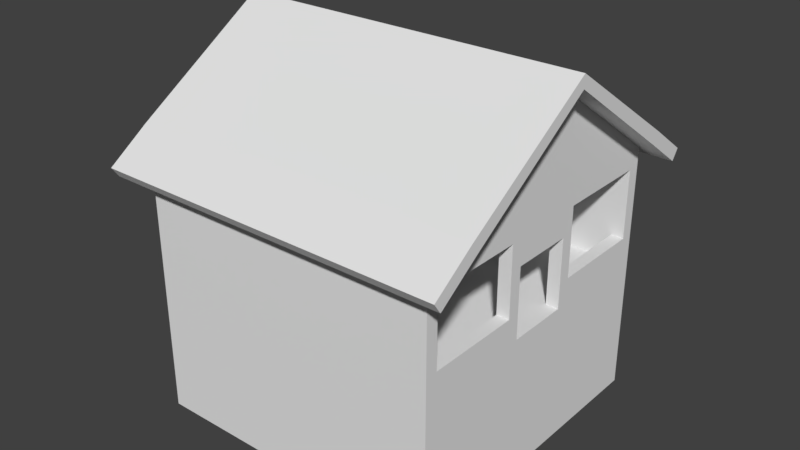 # Source: Candy_Store_Ireland_0.blend  (saved by Blender 2.78.0; exported with 4.5.12 LTS)
import bpy
from mathutils import Matrix  # noqa: F401  (used for matrix-valued properties, if any)

bpy.ops.wm.read_factory_settings(use_empty=True)
scene = bpy.context.scene
scene.name = 'Scene'

# ---- collections
col_collection_1 = bpy.data.collections.new('Collection 1'); scene.collection.children.link(col_collection_1)

# ---- materials (node trees are filled in below, after node groups)
mat_material = bpy.data.materials.new('Material')
mat_material.alpha_threshold = 0.0
mat_material.use_transparent_shadow = False
mat_material.roughness = 0.5
mat_material.line_color = (0.0, 0.0, 0.0, 1.0)

# ---- material node trees

# ---- world
world_world = bpy.data.worlds.new('World'); scene.world = world_world
world_world.color = (0.05088, 0.05088, 0.05088)
world_world.use_sun_shadow = False
world_world.sun_shadow_jitter_overblur = 0.0
world_world.cycles.sampling_method = 'MANUAL'

# ---- meshes
me_cube = bpy.data.meshes.new('Cube')
me_cube.from_pydata([(6.0, 6.0, -0.25), (6.0, -6.0, -0.25), (-6.0, -6.0, -0.25), (-6.0, 6.0, -0.25), (6.0, 6.0, 0.25), (6.0, -6.0, 0.25), (-6.0, -6.0, 0.25), (-6.0, 6.0, 0.25), (6.0, 0.0, -0.25), (-6.0, 1.431e-06, -0.25), (6.0, -3.338e-06, 0.25), (-6.0, 9.537e-07, 0.25), (6.0, -1.25, -0.25), (6.0, -1.25, 0.25), (-6.0, -1.25, -0.25), (-6.0, -1.25, 0.25), (-6.0, 1.25, -0.25), (-6.0, 1.25, 0.25), (6.0, 1.25, -0.25), (6.0, 1.25, 0.25), (6.0, -1.75, -0.25), (6.0, -1.75, 0.25), (-6.0, -1.75, -0.25), (-6.0, -1.75, 0.25), (-6.0, 1.75, -0.25), (-6.0, 1.75, 0.25), (6.0, 1.75, -0.25), (6.0, 1.75, 0.25), (-6.0, 5.5, -0.25), (-6.0, 5.5, 0.25), (6.0, 5.5, -0.25), (6.0, 5.5, 0.25), (6.0, -5.5, -0.25), (6.0, -5.5, 0.25), (-6.0, -5.5, -0.25), (-6.0, -5.5, 0.25), (5.5, 6.0, -0.25), (5.5, -6.0, -0.25), (5.5, 6.0, 0.25), (5.5, -6.0, 0.25), (5.5, -1.192e-06, 0.25), (5.5, -1.25, 0.25), (5.5, 1.25, 0.25), (5.5, -1.75, 0.25), (5.5, 1.75, 0.25), (5.5, 5.5, 0.25), (5.5, -5.5, 0.25), (-5.5, 6.0, -0.25), (-5.5, -6.0, -0.25), (-5.5, 6.0, 0.25), (-5.5, -6.0, 0.25), (-5.5, -1.192e-07, 0.25), (-5.5, -1.25, 0.25), (-5.5, 1.25, 0.25), (-5.5, -1.75, 0.25), (-5.5, 1.75, 0.25), (-5.5, 5.5, 0.25), (-5.5, -5.5, 0.25), (6.0, -5.5, 1.25), (6.0, -6.0, 1.25), (-5.5, 6.0, 1.25), (-6.0, 6.0, 1.25), (-5.5, -6.0, 1.25), (-6.0, -6.0, 1.25), (-6.0, 5.5, 1.25), (-6.0, -1.25, 1.25), (-6.0, 9.537e-07, 1.25), (-6.0, -1.75, 1.25), (5.5, -1.25, 1.25), (6.0, -1.25, 1.25), (-6.0, 1.25, 1.25), (6.0, 1.75, 1.25), (6.0, 1.25, 1.25), (5.5, 1.25, 1.25), (6.0, -1.75, 1.25), (-6.0, -5.5, 1.25), (5.5, -1.75, 1.25), (-6.0, 1.75, 1.25), (6.0, 5.5, 1.25), (5.5, 1.75, 1.25), (6.0, 6.0, 1.25), (5.5, 5.5, 1.25), (5.5, -5.5, 1.25), (5.5, 6.0, 1.25), (5.5, -6.0, 1.25), (-5.5, 5.5, 1.25), (-5.5, -5.5, 1.25), (-5.5, -1.192e-07, 1.25), (-5.5, -1.25, 1.25), (-5.5, 1.25, 1.25), (-5.5, -1.75, 1.25), (-5.5, 1.75, 1.25), (6.0, -5.5, 3.0), (6.0, -6.0, 3.0), (-5.5, 6.0, 3.0), (-6.0, 6.0, 3.0), (-5.5, -6.0, 3.0), (-6.0, -6.0, 3.0), (-6.0, 5.5, 3.0), (-6.0, -1.25, 3.0), (-6.0, 9.537e-07, 3.0), (-6.0, -1.75, 3.0), (5.5, -1.25, 3.0), (6.0, -1.25, 3.0), (-6.0, 1.25, 3.0), (6.0, 1.75, 3.0), (6.0, 1.25, 3.0), (5.5, 1.25, 3.0), (6.0, -1.75, 3.0), (-6.0, -5.5, 3.0), (5.5, -1.75, 3.0), (-6.0, 1.75, 3.0), (5.5, 1.75, 3.0), (6.0, 6.0, 3.0), (6.0, 5.5, 3.0), (5.5, 5.5, 3.0), (5.5, -5.5, 3.0), (5.5, 6.0, 3.0), (5.5, -6.0, 3.0), (-5.5, 5.5, 3.0), (-5.5, -5.5, 3.0), (-5.5, -1.192e-07, 3.0), (-5.5, -1.25, 3.0), (-5.5, 1.25, 3.0), (-5.5, -1.75, 3.0), (-5.5, 1.75, 3.0), (6.0, -5.5, 4.0), (6.0, -6.0, 4.0), (-5.5, 6.0, 4.0), (-6.0, 6.0, 4.0), (-5.5, -6.0, 4.0), (-6.0, -6.0, 4.0), (-6.0, 5.5, 4.0), (-6.0, -1.25, 4.0), (-6.0, 9.537e-07, 4.0), (-6.0, -1.75, 4.0), (5.5, -1.25, 4.0), (6.0, -1.25, 4.0), (-6.0, 1.25, 4.0), (6.0, 1.75, 4.0), (6.0, 1.25, 4.0), (5.5, 1.25, 4.0), (6.0, -1.75, 4.0), (-6.0, -5.5, 4.0), (5.5, -1.75, 4.0), (-6.0, 1.75, 4.0), (5.5, 1.75, 4.0), (6.0, 6.0, 4.0), (6.0, 5.5, 4.0), (5.5, 5.5, 4.0), (5.5, -5.5, 4.0), (5.5, 6.0, 4.0), (5.5, -6.0, 4.0), (-5.5, 5.5, 4.0), (-5.5, -5.5, 4.0), (-5.5, -1.192e-07, 4.0), (-5.5, -1.25, 4.0), (-5.5, 1.25, 4.0), (-5.5, -1.75, 4.0), (-5.5, 1.75, 4.0), (5.5, 1.25, 3.0), (6.0, 1.25, 3.0), (5.5, 1.25, 4.0), (6.0, 1.25, 4.0), (6.0, -5.5, 4.5), (6.0, -6.0, 4.5), (-5.5, 6.0, 4.5), (-6.0, 6.0, 4.5), (-5.5, -6.0, 4.5), (-6.0, -6.0, 4.5), (-6.0, 5.5, 4.5), (-6.0, -1.25, 4.5), (-6.0, 9.537e-07, 4.5), (-6.0, -1.75, 4.5), (5.5, -1.25, 4.5), (6.0, -1.25, 4.5), (-6.0, 1.25, 4.5), (6.0, 1.75, 4.5), (6.0, 1.25, 4.5), (5.5, 1.25, 4.5), (6.0, -1.75, 4.5), (-6.0, -5.5, 4.5), (5.5, -1.75, 4.5), (-6.0, 1.75, 4.5), (5.5, 1.75, 4.5), (6.0, 6.0, 4.5), (6.0, 5.5, 4.5), (5.5, 5.5, 4.5), (5.5, -5.5, 4.5), (5.5, 6.0, 4.5), (5.5, -6.0, 4.5), (-5.5, 5.5, 4.5), (-5.5, -5.5, 4.5), (-5.5, -1.192e-07, 4.5), (-5.5, -1.25, 4.5), (-5.5, 1.25, 4.5), (-5.5, -1.75, 4.5), (-5.5, 1.75, 4.5), (5.5, 1.25, 4.5), (6.0, 1.25, 4.5), (5.5, 5.5, 4.0), (6.0, 5.5, 4.0), (5.5, -1.75, 4.0), (6.0, -1.75, 4.0), (6.0, 5.5, 4.5), (6.0, -1.75, 4.5), (5.5, -1.75, 4.5), (5.5, 5.5, 4.5), (6.0, -5.5, 5.092), (6.0, -6.0, 5.0), (-5.5, 6.0, 5.0), (-6.0, 6.0, 5.0), (-5.5, -6.0, 5.0), (-6.0, -6.0, 5.0), (-6.0, 5.5, 5.101), (-6.0, -1.25, 8.008), (-6.0, 9.537e-07, 8.857), (-6.0, -1.75, 7.832), (5.5, -1.25, 7.914), (6.0, -1.25, 7.914), (-6.0, 1.25, 8.038), (6.0, 1.75, 7.832), (6.0, 1.25, 8.067), (5.5, 1.25, 8.067), (6.0, -1.75, 7.832), (-6.0, -5.5, 5.157), (5.5, -1.75, 7.832), (-6.0, 1.75, 7.832), (5.5, 1.75, 7.832), (6.0, 6.0, 5.0), (6.0, 5.5, 5.111), (5.5, 5.5, 5.0), (5.5, -5.5, 5.092), (5.5, 6.0, 5.0), (5.5, -6.0, 5.0), (-5.5, 5.5, 5.0), (-5.5, -5.5, 5.0), (-5.5, -1.192e-07, 8.857), (-5.5, -1.25, 8.008), (-5.5, 1.25, 8.038), (-5.5, -1.75, 7.832), (-5.5, 1.75, 7.832), (5.5, 1.25, 8.107), (6.0, 1.25, 8.107), (5.5, 5.5, 5.0), (6.0, 5.5, 5.069), (5.5, -1.75, 7.616), (6.0, -1.75, 7.616), (-5.5, 5.5, 4.5), (5.5, 5.5, 4.5), (-5.5, 5.5, 5.0), (5.5, 5.5, 5.0), (-7.0, 5.037, 5.369), (-7.0, 5.324, 5.778), (-7.0, 6.676, 4.222), (-7.0, 6.963, 4.631), (7.0, 5.037, 5.369), (7.0, 5.324, 5.778), (7.0, 6.676, 4.222), (7.0, 6.963, 4.631), (7.0, -5.037, 5.369), (7.0, -5.324, 5.778), (7.0, -6.676, 4.222), (7.0, -6.963, 4.631), (-7.0, -5.037, 5.369), (-7.0, -5.324, 5.778), (-7.0, -6.676, 4.222), (-7.0, -6.963, 4.631), (7.0, 0.09126, 8.765), (7.0, 0.09126, 9.265), (-7.0, 0.09126, 9.265), (-7.0, 0.09126, 8.765), (6.0, 0.625, -0.25), (6.0, 0.625, 0.25), (-6.0, 0.625, -0.25), (-6.0, 0.625, 0.25), (5.5, 0.625, 0.25), (-5.5, 0.625, 0.25), (-6.0, 0.625, 1.25), (-5.5, 0.625, 1.25), (-6.0, 0.625, 3.0), (-5.5, 0.625, 3.0), (-6.0, 0.625, 4.0), (-5.5, 0.625, 4.0), (-6.0, 0.625, 4.5), (-5.5, 0.625, 4.5), (-6.0, 0.625, 8.857), (-5.5, 0.625, 8.857), (6.0, -3.576e-06, 4.0), (5.5, -1.073e-06, 4.0), (5.5, -1.073e-06, 3.0), (6.0, -3.576e-06, 3.0), (6.0, -3.576e-06, 4.5), (5.5, -1.073e-06, 4.5), (6.0, 0.1373, 8.88), (5.5, 0.1373, 8.88), (-6.0, -3.625, -0.25), (-6.0, -3.625, 0.25), (6.0, -3.625, -0.25), (6.0, -3.625, 0.25), (5.5, -3.625, 0.25), (-5.5, -3.625, 0.25), (-6.0, -3.625, 1.25), (6.0, -3.625, 1.25), (5.5, -3.625, 1.25), (-5.5, -3.625, 1.25), (-6.0, -3.625, 3.0), (-5.5, -3.625, 3.0), (-6.0, -3.625, 4.0), (-5.5, -3.625, 4.0), (-6.0, -3.625, 4.5), (-5.5, -3.625, 4.5), (-6.0, -3.625, 6.495), (-5.5, -3.625, 6.416), (-6.0, -3.125, -0.25), (-6.0, -3.125, 0.25), (-6.0, -3.125, 1.25), (-6.0, -3.125, 3.0), (-6.0, -3.125, 4.0), (-6.0, -3.125, 4.5), (-6.0, -3.125, 7.163), (6.0, -3.125, -0.25), (6.0, -3.125, 0.25), (5.5, -3.125, 0.25), (-5.5, -3.125, 0.25), (6.0, -3.125, 1.25), (5.5, -3.125, 1.25), (-5.5, -3.125, 1.25), (-5.5, -3.125, 3.0), (-5.5, -3.125, 4.0), (-5.5, -3.125, 4.5), (-5.5, -3.125, 7.124), (-4.768e-07, -6.557e-07, 0.25), (-9.537e-07, -1.25, 0.25), (0.0, 1.25, 0.25), (-1.907e-06, -1.75, 0.25), (9.537e-07, 1.75, 0.25), (1.431e-06, 5.5, 0.25), (-2.384e-06, -5.5, 0.25), (1.431e-06, 6.0, -0.25), (-4.768e-07, -6.0, -0.25), (1.907e-06, 6.0, 0.25), (-2.861e-06, -6.0, 0.25), (1.431e-06, 5.5, 1.25), (-2.384e-06, -5.5, 1.25), (1.907e-06, 6.0, 1.25), (-2.861e-06, -6.0, 1.25), (1.431e-06, 5.5, 3.0), (-2.384e-06, -5.5, 3.0), (1.907e-06, 6.0, 3.0), (-2.861e-06, -6.0, 3.0), (1.431e-06, 5.5, 4.0), (-2.384e-06, -5.5, 4.0), (1.907e-06, 6.0, 4.0), (-2.861e-06, -6.0, 4.0), (1.431e-06, 5.5, 4.5), (-2.384e-06, -5.5, 4.5), (1.907e-06, 6.0, 4.5), (-2.861e-06, -6.0, 4.5), (1.431e-06, 5.5, 5.0), (-2.384e-06, -5.5, 5.046), (1.907e-06, 6.0, 5.0), (-2.861e-06, -6.0, 5.0), (-9.537e-07, 5.5, 4.5), (-9.537e-07, 5.5, 5.0), (0.0, 0.625, 0.25), (-2.384e-06, -3.625, 0.25), (-2.384e-06, -3.125, 0.25), (-5.5, -3.125, 1.75), (-5.5, -3.625, 1.75), (-2.384e-06, -3.625, 1.75), (-2.384e-06, -3.125, 1.75), (6.0, -5.5, -5.25), (6.0, -6.0, -5.25), (-5.5, 6.0, -5.25), (-6.0, 6.0, -5.25), (-5.5, -6.0, -5.25), (-6.0, -6.0, -5.25), (-6.0, 5.5, -5.25), (6.0, 0.625, -5.25), (6.0, 0.0, -5.25), (-6.0, -1.25, -5.25), (-6.0, 1.431e-06, -5.25), (6.0, -1.25, -5.25), (-6.0, -1.75, -5.25), (-6.0, 0.625, -5.25), (-6.0, 1.25, -5.25), (6.0, 1.75, -5.25), (6.0, 1.25, -5.25), (6.0, -1.75, -5.25), (-6.0, -3.125, -5.25), (-6.0, 1.75, -5.25), (6.0, 5.5, -5.25), (6.0, 6.0, -5.25), (6.0, -3.625, -5.25), (-6.0, -5.5, -5.25), (5.5, 6.0, -5.25), (5.5, -6.0, -5.25), (1.431e-06, 6.0, -5.25), (-4.768e-07, -6.0, -5.25), (-6.0, -3.625, -5.25), (6.0, -3.125, -5.25)], [], [(27, 31, 78, 71), (32, 33, 5, 1), (48, 50, 6, 2), (28, 29, 7, 3), (49, 47, 3, 7), (14, 15, 11, 9), (272, 273, 10, 8), (300, 46, 82, 304), (22, 23, 15, 14), (8, 10, 13, 12), (55, 56, 85, 91), (42, 19, 72, 73), (26, 27, 19, 18), (274, 275, 17, 16), (314, 315, 23, 22), (12, 13, 21, 20), (25, 17, 70, 77), (30, 31, 27, 26), (19, 27, 71, 72), (16, 17, 25, 24), (39, 5, 59, 84), (0, 4, 31, 30), (24, 25, 29, 28), (2, 6, 35, 34), (298, 299, 33, 32), (338, 57, 86, 344), (4, 38, 83, 80), (337, 45, 81, 343), (324, 54, 90, 327), (275, 11, 66, 278), (11, 15, 65, 66), (10, 40, 41, 13), (34, 296, 400, 395), (273, 276, 40, 10), (4, 0, 36, 38), (1, 5, 39, 37), (31, 4, 80, 78), (14, 9, 382, 381), (296, 314, 390, 400), (366, 301, 57, 338), (277, 53, 89, 279), (272, 8, 380, 379), (24, 28, 378, 391), (337, 56, 55, 336), (314, 22, 384, 390), (333, 52, 54, 335), (336, 55, 53, 334), (340, 48, 376, 399), (47, 339, 398, 374), (332, 51, 52, 333), (12, 20, 389, 383), (365, 277, 51, 332), (341, 339, 47, 49), (340, 342, 50, 48), (44, 42, 73, 79), (22, 14, 381, 384), (60, 61, 95, 94), (327, 90, 124, 328), (59, 58, 92, 93), (77, 70, 104, 111), (76, 74, 108, 110), (344, 86, 120, 348), (302, 75, 109, 306), (343, 81, 115, 347), (303, 304, 82, 58), (74, 69, 103, 108), (78, 81, 79, 71), (84, 59, 93, 118), (73, 72, 106, 107), (80, 83, 117, 113), (72, 71, 105, 106), (58, 82, 116, 92), (322, 21, 74, 325), (5, 33, 58, 59), (54, 52, 88, 90), (49, 7, 61, 60), (53, 55, 91, 89), (35, 6, 63, 75), (15, 23, 67, 65), (6, 50, 62, 63), (21, 13, 69, 74), (45, 44, 79, 81), (7, 29, 64, 61), (341, 49, 60, 345), (297, 35, 75, 302), (52, 51, 87, 88), (41, 43, 76, 68), (13, 41, 68, 69), (29, 25, 77, 64), (342, 39, 84, 346), (112, 107, 141, 146), (125, 119, 153, 159), (110, 108, 142, 144), (102, 110, 144, 136), (306, 109, 143, 308), (328, 124, 158, 329), (108, 103, 137, 142), (348, 120, 154, 352), (107, 106, 140, 141), (347, 115, 149, 351), (106, 105, 139, 140), (118, 93, 127, 152), (280, 100, 134, 282), (113, 117, 151, 147), (71, 79, 112, 105), (63, 62, 96, 97), (68, 76, 110, 102), (64, 77, 111, 98), (91, 85, 119, 125), (61, 64, 98, 95), (79, 73, 107, 112), (78, 80, 113, 114), (90, 88, 122, 124), (66, 65, 99, 100), (81, 78, 114, 115), (89, 91, 125, 123), (65, 67, 101, 99), (345, 60, 94, 349), (88, 87, 121, 122), (69, 68, 102, 103), (346, 84, 118, 350), (75, 63, 97, 109), (279, 89, 123, 281), (278, 66, 100, 280), (159, 153, 191, 197), (144, 142, 180, 182), (136, 144, 182, 174), (308, 143, 181, 310), (329, 158, 196, 330), (142, 137, 175, 180), (352, 154, 192, 356), (141, 140, 178, 179), (351, 149, 187, 355), (140, 139, 177, 178), (152, 127, 165, 190), (282, 134, 172, 284), (147, 151, 189, 185), (289, 136, 174, 293), (111, 104, 138, 145), (124, 122, 156, 158), (93, 92, 126, 127), (105, 112, 146, 139), (123, 125, 159, 157), (94, 95, 129, 128), (349, 94, 128, 353), (98, 111, 145, 132), (122, 121, 155, 156), (97, 96, 130, 131), (350, 118, 152, 354), (114, 113, 147, 148), (281, 123, 157, 283), (95, 98, 132, 129), (115, 114, 148, 149), (100, 99, 133, 134), (109, 97, 131, 143), (99, 101, 135, 133), (92, 116, 150, 126), (177, 139, 201, 204), (357, 166, 210, 361), (291, 290, 160, 161), (290, 289, 162, 160), (288, 291, 161, 163), (166, 167, 211, 210), (195, 197, 241, 239), (207, 184, 228, 244), (165, 164, 208, 209), (196, 194, 238, 240), (183, 176, 220, 227), (177, 204, 245, 221), (184, 179, 223, 228), (197, 191, 235, 241), (182, 180, 224, 226), (174, 182, 226, 218), (310, 181, 225, 312), (205, 206, 246, 247), (330, 196, 240, 331), (146, 141, 179, 184), (145, 138, 176, 183), (158, 156, 194, 196), (127, 126, 164, 165), (180, 175, 219, 224), (157, 159, 197, 195), (128, 129, 167, 166), (353, 128, 166, 357), (132, 145, 183, 170), (156, 155, 193, 194), (163, 162, 198, 199), (131, 130, 168, 169), (354, 152, 190, 358), (148, 147, 185, 186), (283, 157, 195, 285), (129, 132, 170, 167), (149, 148, 186, 187), (134, 133, 171, 172), (143, 131, 169, 181), (288, 163, 199, 292), (133, 135, 173, 171), (287, 286, 216, 237), (236, 225, 213, 212), (150, 188, 206, 202), (204, 207, 244, 245), (164, 126, 203, 205), (146, 184, 207, 200), (139, 146, 200, 201), (126, 150, 202, 203), (237, 216, 215, 238), (241, 227, 220, 239), (238, 215, 217, 240), (235, 214, 227, 241), (210, 211, 214, 235), (313, 312, 225, 236), (229, 233, 231, 230), (219, 218, 226, 224), (221, 228, 223, 222), (208, 232, 234, 209), (361, 210, 235, 359), (360, 236, 212, 362), (295, 294, 243, 242), (228, 221, 245, 244), (232, 208, 247, 246), (170, 183, 227, 214), (194, 193, 237, 238), (169, 168, 212, 213), (358, 190, 234, 362), (206, 188, 232, 246), (186, 185, 229, 230), (285, 195, 239, 287), (167, 170, 214, 211), (187, 186, 230, 231), (172, 171, 215, 216), (164, 205, 247, 208), (181, 169, 213, 225), (199, 198, 242, 243), (171, 173, 217, 215), (292, 199, 243, 294), (185, 189, 233, 229), (293, 174, 218, 295), (284, 172, 216, 286), (190, 165, 209, 234), (178, 177, 221, 222), (355, 187, 231, 359), (179, 178, 222, 223), (232, 188, 249, 251), (252, 253, 255, 254), (356, 192, 248, 363), (360, 232, 251, 364), (192, 236, 250, 248), (254, 255, 259, 258), (258, 259, 257, 256), (256, 257, 253, 252), (254, 258, 256, 252), (259, 255, 253, 257), (260, 261, 263, 262), (262, 263, 267, 266), (266, 267, 265, 264), (265, 261, 269, 270), (262, 266, 264, 260), (267, 263, 261, 265), (271, 270, 269, 268), (264, 265, 270, 271), (261, 260, 268, 269), (260, 264, 271, 268), (253, 270, 269, 257), (256, 268, 271, 252), (256, 257, 269, 268), (253, 252, 271, 270), (176, 284, 286, 220), (193, 285, 287, 237), (239, 220, 286, 287), (155, 283, 285, 193), (121, 281, 283, 155), (138, 282, 284, 176), (70, 278, 280, 104), (87, 279, 281, 121), (104, 280, 282, 138), (334, 53, 277, 365), (2, 34, 395, 377), (51, 277, 279, 87), (19, 42, 276, 273), (20, 321, 401, 389), (17, 275, 278, 70), (9, 11, 275, 274), (37, 340, 399, 397), (18, 19, 273, 272), (198, 293, 295, 242), (175, 292, 294, 219), (218, 219, 294, 295), (137, 288, 292, 175), (137, 103, 291, 288), (102, 136, 289, 290), (103, 102, 290, 291), (162, 289, 293, 198), (331, 320, 312, 313), (192, 311, 313, 236), (319, 310, 312, 320), (154, 309, 311, 192), (318, 308, 310, 319), (120, 307, 309, 154), (317, 306, 308, 318), (315, 297, 302, 316), (33, 299, 303, 58), (325, 326, 304, 303), (316, 302, 306, 317), (86, 305, 307, 120), (324, 301, 369, 368), (8, 12, 383, 380), (57, 301, 305, 86), (298, 32, 372, 394), (339, 36, 396, 398), (321, 322, 299, 298), (34, 35, 297, 296), (323, 300, 304, 326), (43, 323, 326, 76), (20, 21, 322, 321), (30, 26, 387, 392), (28, 3, 375, 378), (16, 24, 391, 386), (335, 54, 324, 367), (67, 316, 317, 101), (74, 76, 326, 325), (23, 315, 316, 67), (101, 317, 318, 135), (135, 318, 319, 173), (173, 319, 320, 217), (240, 217, 320, 331), (311, 330, 331, 313), (309, 329, 330, 311), (307, 328, 329, 309), (299, 322, 325, 303), (305, 327, 328, 307), (301, 324, 327, 305), (296, 297, 315, 314), (43, 335, 367, 323), (26, 18, 388, 387), (9, 274, 385, 382), (323, 367, 366, 300), (48, 2, 377, 376), (42, 334, 365, 276), (236, 360, 364, 250), (188, 356, 363, 249), (191, 355, 359, 235), (168, 358, 362, 212), (232, 360, 362, 234), (233, 361, 359, 231), (130, 354, 358, 168), (151, 353, 357, 189), (189, 357, 361, 233), (96, 350, 354, 130), (117, 349, 353, 151), (153, 351, 355, 191), (150, 352, 356, 188), (62, 346, 350, 96), (83, 345, 349, 117), (119, 347, 351, 153), (116, 348, 352, 150), (50, 342, 346, 62), (38, 341, 345, 83), (85, 343, 347, 119), (82, 344, 348, 116), (1, 37, 397, 373), (37, 39, 342, 340), (38, 36, 339, 341), (276, 365, 332, 40), (321, 298, 394, 401), (40, 332, 333, 41), (18, 272, 379, 388), (274, 16, 386, 385), (44, 336, 334, 42), (41, 333, 335, 43), (3, 47, 374, 375), (45, 337, 336, 44), (36, 0, 393, 396), (0, 30, 392, 393), (300, 366, 338, 46), (32, 1, 373, 372), (56, 337, 343, 85), (46, 338, 344, 82), (371, 368, 369, 370), (301, 366, 370, 369), (366, 367, 371, 370), (367, 324, 368, 371)])
_uv = me_cube.uv_layers.new(name='UVMap')
_uv.uv.foreach_set('vector', [0.2538, 0.7301, 0.2538, 0.7301, 0.2538, 0.7301, 0.2538, 0.7301, 0.2538, 0.73, 0.2538, 0.73, 0.2538, 0.73, 0.2538, 0.73, 0.2538, 0.73, 0.2538, 0.73, 0.2538, 0.73, 0.2538, 0.73, 0.2538, 0.73, 0.2538, 0.73, 0.2538, 0.73, 0.2538, 0.73, 0.2538, 0.73, 0.2538, 0.73, 0.2538, 0.73, 0.2538, 0.73, 0.2538, 0.73, 0.2538, 0.73, 0.2538, 0.73, 0.2538, 0.73, 0.2538, 0.7301, 0.2538, 0.7301, 0.2538, 0.73, 0.2538, 0.73, 0.2538, 0.73, 0.2538, 0.73, 0.2538, 0.73, 0.2538, 0.73, 0.2538, 0.73, 0.2538, 0.73, 0.2538, 0.73, 0.2538, 0.73, 0.2538, 0.73, 0.2538, 0.73, 0.2538, 0.73, 0.2538, 0.73, 0.2538, 0.73, 0.2538, 0.73, 0.2538, 0.73, 0.2538, 0.73, 0.2538, 0.7301, 0.2538, 0.7301, 0.2538, 0.7301, 0.2538, 0.7301, 0.2538, 0.7301, 0.2538, 0.7301, 0.2538, 0.7301, 0.2538, 0.7301, 0.2538, 0.73, 0.2538, 0.73, 0.2538, 0.73, 0.2538, 0.73, 0.2538, 0.73, 0.2538, 0.73, 0.2538, 0.73, 0.2538, 0.73, 0.2538, 0.73, 0.2538, 0.73, 0.2538, 0.73, 0.2538, 0.73, 0.2538, 0.73, 0.2538, 0.73, 0.2538, 0.73, 0.2538, 0.73, 0.2538, 0.7301, 0.2538, 0.7301, 0.2538, 0.7301, 0.2538, 0.7301, 0.2538, 0.7301, 0.2538, 0.7301, 0.2538, 0.7301, 0.2538, 0.7301, 0.2538, 0.73, 0.2538, 0.73, 0.2538, 0.73, 0.2538, 0.73, 0.2538, 0.73, 0.2538, 0.73, 0.2538, 0.73, 0.2538, 0.73, 0.2538, 0.7301, 0.2538, 0.7301, 0.2538, 0.7301, 0.2538, 0.7301, 0.2538, 0.73, 0.2538, 0.73, 0.2538, 0.73, 0.2538, 0.73, 0.2538, 0.73, 0.2538, 0.73, 0.2537, 0.73, 0.2538, 0.73, 0.2538, 0.73, 0.2538, 0.73, 0.2538, 0.73, 0.2538, 0.73, 0.2538, 0.73, 0.2538, 0.73, 0.2538, 0.73, 0.2538, 0.73, 0.2538, 0.7301, 0.2538, 0.7301, 0.2538, 0.7301, 0.2538, 0.7301, 0.2538, 0.73, 0.2538, 0.7301, 0.2538, 0.7301, 0.2538, 0.73, 0.2538, 0.73, 0.2538, 0.73, 0.2538, 0.73, 0.2538, 0.73, 0.2538, 0.73, 0.2538, 0.73, 0.2538, 0.73, 0.2538, 0.73, 0.2538, 0.73, 0.2538, 0.73, 0.2538, 0.73, 0.2538, 0.73, 0.746, 0.2457, 0.746, 0.2457, 0.746, 0.2457, 0.746, 0.2457, 0.2538, 0.73, 0.2538, 0.73, 0.2538, 0.73, 0.2538, 0.73, 0.746, 0.2457, 0.746, 0.2457, 0.746, 0.2457, 0.746, 0.2457, 0.2538, 0.7301, 0.2538, 0.7301, 0.2538, 0.7301, 0.2538, 0.7301, 0.2538, 0.73, 0.2538, 0.73, 0.2538, 0.73, 0.2538, 0.73, 0.2538, 0.7301, 0.2538, 0.7301, 0.2538, 0.7301, 0.2538, 0.7301, 0.2538, 0.73, 0.2538, 0.73, 0.2538, 0.73, 0.2538, 0.73, 0.2538, 0.73, 0.2538, 0.73, 0.2538, 0.73, 0.2538, 0.73, 0.746, 0.2456, 0.746, 0.2456, 0.746, 0.2456, 0.746, 0.2456, 0.2538, 0.73, 0.2538, 0.73, 0.2538, 0.73, 0.2538, 0.73, 0.2538, 0.7301, 0.2538, 0.73, 0.2538, 0.73, 0.2538, 0.7301, 0.2538, 0.73, 0.2538, 0.73, 0.2538, 0.73, 0.2538, 0.73, 0.746, 0.2457, 0.746, 0.2456, 0.746, 0.2456, 0.746, 0.2457, 0.2538, 0.73, 0.2538, 0.73, 0.2538, 0.73, 0.2538, 0.73, 0.746, 0.2457, 0.746, 0.2456, 0.746, 0.2456, 0.746, 0.2456, 0.746, 0.2457, 0.746, 0.2456, 0.746, 0.2456, 0.746, 0.2457, 0.2538, 0.73, 0.2538, 0.73, 0.2538, 0.73, 0.2538, 0.73, 0.2538, 0.73, 0.2538, 0.73, 0.2538, 0.73, 0.2538, 0.73, 0.746, 0.2457, 0.746, 0.2456, 0.746, 0.2456, 0.746, 0.2457, 0.2538, 0.73, 0.2538, 0.73, 0.2538, 0.73, 0.2538, 0.73, 0.746, 0.2457, 0.746, 0.2456, 0.746, 0.2456, 0.746, 0.2457, 0.2538, 0.73, 0.2538, 0.73, 0.2538, 0.73, 0.2538, 0.73, 0.2538, 0.73, 0.2538, 0.73, 0.2538, 0.73, 0.2538, 0.73, 0.2538, 0.7301, 0.2538, 0.7301, 0.2538, 0.7301, 0.2538, 0.7301, 0.2538, 0.73, 0.2538, 0.73, 0.2538, 0.73, 0.2538, 0.73, 0.2538, 0.73, 0.2538, 0.73, 0.2538, 0.73, 0.2538, 0.73, 0.2538, 0.73, 0.2538, 0.73, 0.2538, 0.73, 0.2538, 0.73, 0.2538, 0.73, 0.2538, 0.73, 0.2538, 0.73, 0.2538, 0.73, 0.2538, 0.73, 0.2538, 0.73, 0.2538, 0.73, 0.2538, 0.73, 0.2538, 0.73, 0.2538, 0.73, 0.2538, 0.73, 0.2538, 0.73, 0.2538, 0.73, 0.2538, 0.73, 0.2538, 0.73, 0.2538, 0.73, 0.2538, 0.73, 0.2538, 0.73, 0.2538, 0.73, 0.2538, 0.73, 0.2538, 0.73, 0.2538, 0.7301, 0.2538, 0.7301, 0.2538, 0.73, 0.2538, 0.73, 0.2538, 0.73, 0.2538, 0.73, 0.2538, 0.73, 0.2538, 0.73, 0.2538, 0.73, 0.2538, 0.73, 0.2538, 0.73, 0.2538, 0.7301, 0.2538, 0.7301, 0.2538, 0.7301, 0.2538, 0.7301, 0.2538, 0.73, 0.2538, 0.73, 0.2538, 0.73, 0.2538, 0.73, 0.2538, 0.7301, 0.2538, 0.7301, 0.2539, 0.7302, 0.2539, 0.7302, 0.2538, 0.7301, 0.2538, 0.7301, 0.2538, 0.7301, 0.2538, 0.7301, 0.2538, 0.7301, 0.2538, 0.7301, 0.2539, 0.7302, 0.2539, 0.7302, 0.2538, 0.73, 0.2538, 0.73, 0.2538, 0.73, 0.2538, 0.73, 0.2538, 0.73, 0.2538, 0.73, 0.2538, 0.73, 0.2538, 0.73, 0.2538, 0.73, 0.2538, 0.73, 0.2538, 0.73, 0.2538, 0.73, 0.2538, 0.73, 0.2538, 0.73, 0.2538, 0.73, 0.2538, 0.73, 0.2538, 0.73, 0.2538, 0.73, 0.2538, 0.73, 0.2538, 0.73, 0.2538, 0.73, 0.2538, 0.73, 0.2538, 0.73, 0.2538, 0.73, 0.2537, 0.73, 0.2538, 0.73, 0.2538, 0.73, 0.2538, 0.73, 0.2538, 0.73, 0.2538, 0.73, 0.2538, 0.73, 0.2538, 0.73, 0.2538, 0.73, 0.2538, 0.73, 0.2538, 0.73, 0.2538, 0.73, 0.2538, 0.73, 0.2538, 0.73, 0.2538, 0.73, 0.2538, 0.73, 0.2538, 0.7301, 0.2538, 0.7301, 0.2538, 0.7301, 0.2538, 0.7301, 0.2538, 0.73, 0.2538, 0.73, 0.2538, 0.73, 0.2538, 0.73, 0.2538, 0.73, 0.2538, 0.73, 0.2538, 0.73, 0.2538, 0.73, 0.2538, 0.73, 0.2537, 0.73, 0.2538, 0.73, 0.2538, 0.73, 0.2538, 0.73, 0.2538, 0.73, 0.2538, 0.73, 0.2538, 0.73, 0.2538, 0.73, 0.2538, 0.73, 0.2538, 0.73, 0.2538, 0.73, 0.2538, 0.73, 0.2538, 0.73, 0.2538, 0.73, 0.2538, 0.73, 0.2538, 0.73, 0.2538, 0.73, 0.2538, 0.73, 0.2538, 0.73, 0.2538, 0.73, 0.2538, 0.73, 0.2538, 0.73, 0.2538, 0.73, 0.2539, 0.7302, 0.2539, 0.7302, 0.2539, 0.7302, 0.2539, 0.7302, 0.2538, 0.73, 0.2538, 0.73, 0.2538, 0.73, 0.2538, 0.73, 0.2538, 0.73, 0.2538, 0.73, 0.2538, 0.73, 0.2538, 0.73, 0.2538, 0.73, 0.2538, 0.73, 0.2538, 0.73, 0.2538, 0.73, 0.2538, 0.73, 0.2538, 0.73, 0.2538, 0.73, 0.2538, 0.73, 0.2538, 0.73, 0.2538, 0.73, 0.2538, 0.73, 0.2538, 0.73, 0.2538, 0.73, 0.2538, 0.73, 0.2538, 0.73, 0.2538, 0.73, 0.2538, 0.73, 0.2538, 0.73, 0.2538, 0.73, 0.2538, 0.73, 0.2539, 0.7302, 0.2539, 0.7302, 0.2539, 0.7302, 0.2539, 0.7302, 0.2538, 0.73, 0.2538, 0.7301, 0.2538, 0.7301, 0.2538, 0.73, 0.2539, 0.7302, 0.2539, 0.7302, 0.2539, 0.7302, 0.2539, 0.7302, 0.2538, 0.73, 0.2538, 0.73, 0.2538, 0.73, 0.2538, 0.73, 0.2538, 0.73, 0.2538, 0.73, 0.2538, 0.73, 0.2538, 0.73, 0.2538, 0.7301, 0.2538, 0.7301, 0.2538, 0.7301, 0.2538, 0.7301, 0.2538, 0.7301, 0.2538, 0.7301, 0.2539, 0.7302, 0.2539, 0.7302, 0.2538, 0.73, 0.2538, 0.73, 0.2538, 0.73, 0.2538, 0.73, 0.2538, 0.73, 0.2538, 0.73, 0.2538, 0.73, 0.2538, 0.73, 0.2538, 0.73, 0.2538, 0.73, 0.2538, 0.73, 0.2538, 0.73, 0.2538, 0.73, 0.2538, 0.73, 0.2538, 0.73, 0.2538, 0.73, 0.2538, 0.73, 0.2538, 0.73, 0.2538, 0.73, 0.2538, 0.73, 0.2538, 0.7301, 0.2538, 0.7301, 0.2539, 0.7302, 0.2539, 0.7302, 0.2538, 0.7301, 0.2538, 0.7301, 0.2538, 0.7301, 0.2538, 0.7301, 0.2538, 0.73, 0.2538, 0.73, 0.2538, 0.73, 0.2538, 0.73, 0.2538, 0.73, 0.2538, 0.73, 0.2538, 0.73, 0.2538, 0.73, 0.2538, 0.7301, 0.2538, 0.7301, 0.2538, 0.7301, 0.2538, 0.7301, 0.2538, 0.73, 0.2538, 0.73, 0.2538, 0.73, 0.2538, 0.73, 0.2538, 0.73, 0.2538, 0.73, 0.2538, 0.73, 0.2538, 0.73, 0.2538, 0.73, 0.2538, 0.73, 0.2538, 0.73, 0.2538, 0.73, 0.2538, 0.73, 0.2538, 0.73, 0.2538, 0.73, 0.2538, 0.73, 0.2538, 0.73, 0.2538, 0.73, 0.2538, 0.73, 0.2538, 0.73, 0.2538, 0.73, 0.2538, 0.73, 0.2538, 0.73, 0.2538, 0.73, 0.2538, 0.73, 0.2538, 0.73, 0.2538, 0.73, 0.2538, 0.73, 0.2538, 0.73, 0.2538, 0.73, 0.2538, 0.73, 0.2538, 0.73, 0.2538, 0.73, 0.2538, 0.73, 0.2538, 0.73, 0.2538, 0.73, 0.2538, 0.73, 0.2538, 0.73, 0.2538, 0.73, 0.2538, 0.73, 0.2538, 0.73, 0.2538, 0.73, 0.2538, 0.73, 0.2538, 0.73, 0.2538, 0.73, 0.2538, 0.73, 0.2538, 0.73, 0.2538, 0.73, 0.2538, 0.73, 0.2538, 0.73, 0.2538, 0.73, 0.2538, 0.73, 0.2538, 0.73, 0.2538, 0.73, 0.2538, 0.73, 0.2538, 0.73, 0.2538, 0.73, 0.2538, 0.73, 0.2538, 0.73, 0.2538, 0.73, 0.2538, 0.73, 0.2538, 0.73, 0.2538, 0.73, 0.2538, 0.73, 0.2539, 0.7302, 0.2539, 0.7302, 0.2539, 0.7302, 0.2539, 0.7302, 0.2538, 0.73, 0.2538, 0.7301, 0.2538, 0.7301, 0.2538, 0.73, 0.2539, 0.7302, 0.2539, 0.7302, 0.2539, 0.7302, 0.2539, 0.7302, 0.2538, 0.73, 0.2538, 0.73, 0.2538, 0.73, 0.2538, 0.73, 0.2538, 0.73, 0.2538, 0.73, 0.2538, 0.73, 0.2538, 0.73, 0.2538, 0.7301, 0.2538, 0.7301, 0.2538, 0.7301, 0.2538, 0.7301, 0.2538, 0.73, 0.2538, 0.73, 0.2538, 0.73, 0.2538, 0.73, 0.2538, 0.73, 0.2538, 0.73, 0.2538, 0.73, 0.2538, 0.73, 0.2538, 0.73, 0.2538, 0.73, 0.2538, 0.73, 0.2538, 0.73, 0.2538, 0.73, 0.2538, 0.73, 0.2538, 0.73, 0.2538, 0.73, 0.2539, 0.7302, 0.2539, 0.7302, 0.2539, 0.7302, 0.2539, 0.7302, 0.2538, 0.73, 0.2538, 0.73, 0.2538, 0.73, 0.2538, 0.73, 0.2538, 0.73, 0.2538, 0.73, 0.2538, 0.73, 0.2538, 0.73, 0.2538, 0.73, 0.2538, 0.73, 0.2538, 0.73, 0.2538, 0.73, 0.2538, 0.73, 0.2538, 0.73, 0.2538, 0.73, 0.2538, 0.73, 0.2538, 0.73, 0.2538, 0.73, 0.2538, 0.73, 0.2538, 0.73, 0.2538, 0.73, 0.2538, 0.73, 0.2538, 0.73, 0.2538, 0.73, 0.2538, 0.73, 0.2538, 0.73, 0.2538, 0.73, 0.2538, 0.73, 0.2538, 0.7301, 0.2538, 0.7301, 0.2538, 0.7301, 0.2538, 0.7301, 0.2538, 0.73, 0.2538, 0.73, 0.2538, 0.73, 0.2538, 0.73, 0.2538, 0.73, 0.2538, 0.73, 0.2538, 0.73, 0.2538, 0.73, 0.2538, 0.7301, 0.2538, 0.7301, 0.2538, 0.7301, 0.2538, 0.7301, 0.2538, 0.73, 0.2538, 0.73, 0.2538, 0.73, 0.2538, 0.73, 0.2538, 0.73, 0.2538, 0.73, 0.2538, 0.73, 0.2538, 0.73, 0.2538, 0.73, 0.2538, 0.73, 0.2538, 0.73, 0.2538, 0.73, 0.2538, 0.73, 0.2538, 0.73, 0.2538, 0.73, 0.2538, 0.73, 0.2539, 0.7302, 0.2539, 0.7302, 0.254, 0.7303, 0.254, 0.7303, 0.2538, 0.73, 0.2538, 0.73, 0.2538, 0.73, 0.2538, 0.73, 0.2538, 0.73, 0.2538, 0.73, 0.2538, 0.73, 0.2538, 0.73, 0.2538, 0.73, 0.2538, 0.73, 0.2538, 0.73, 0.2538, 0.73, 0.2538, 0.73, 0.2538, 0.73, 0.2538, 0.73, 0.2538, 0.73, 0.2538, 0.73, 0.2538, 0.73, 0.2538, 0.73, 0.2538, 0.73, 0.2538, 0.73, 0.2538, 0.73, 0.2538, 0.73, 0.2538, 0.73, 0.254, 0.7302, 0.2539, 0.7302, 0.2539, 0.7302, 0.254, 0.7302, 0.2538, 0.73, 0.2538, 0.73, 0.2538, 0.73, 0.2538, 0.73, 0.2538, 0.73, 0.2538, 0.73, 0.2538, 0.73, 0.2538, 0.73, 0.2538, 0.73, 0.2538, 0.73, 0.2538, 0.73, 0.2538, 0.73, 0.2539, 0.7302, 0.254, 0.7303, 0.254, 0.7302, 0.2539, 0.7302, 0.2539, 0.7302, 0.2539, 0.7302, 0.2539, 0.7302, 0.2539, 0.7302, 0.2538, 0.73, 0.2538, 0.73, 0.2538, 0.73, 0.2538, 0.73, 0.2538, 0.73, 0.2538, 0.73, 0.2538, 0.73, 0.2538, 0.73, 0.2538, 0.73, 0.2538, 0.73, 0.2538, 0.73, 0.2538, 0.73, 0.2538, 0.73, 0.2538, 0.73, 0.2538, 0.73, 0.2538, 0.73, 0.2538, 0.73, 0.2538, 0.73, 0.2538, 0.73, 0.2538, 0.73, 0.2538, 0.73, 0.2538, 0.73, 0.2538, 0.73, 0.2538, 0.73, 0.2539, 0.7302, 0.2539, 0.7302, 0.2539, 0.7302, 0.2539, 0.7302, 0.2538, 0.73, 0.2538, 0.73, 0.2538, 0.73, 0.2538, 0.73, 0.2538, 0.73, 0.2538, 0.73, 0.2538, 0.73, 0.2538, 0.73, 0.2538, 0.73, 0.2538, 0.73, 0.2538, 0.73, 0.2538, 0.73, 0.2538, 0.73, 0.2538, 0.73, 0.2538, 0.73, 0.2538, 0.73, 0.2538, 0.73, 0.2538, 0.73, 0.2538, 0.73, 0.2538, 0.73, 0.2538, 0.73, 0.2538, 0.73, 0.2538, 0.73, 0.2538, 0.73, 0.2538, 0.73, 0.2538, 0.73, 0.2538, 0.73, 0.2538, 0.73, 0.2538, 0.73, 0.2538, 0.73, 0.2538, 0.73, 0.2538, 0.73, 0.2538, 0.73, 0.2538, 0.73, 0.2538, 0.73, 0.2538, 0.73, 0.2538, 0.73, 0.2538, 0.73, 0.2538, 0.73, 0.2538, 0.73, 0.2538, 0.73, 0.2538, 0.73, 0.2538, 0.73, 0.2538, 0.73, 0.2538, 0.73, 0.2538, 0.73, 0.2538, 0.73, 0.2538, 0.73, 0.2538, 0.7301, 0.2538, 0.7301, 0.2538, 0.7301, 0.2538, 0.7301, 0.2538, 0.73, 0.2538, 0.73, 0.2538, 0.73, 0.2538, 0.73, 0.2538, 0.73, 0.2538, 0.73, 0.2538, 0.73, 0.2538, 0.73, 0.2538, 0.7301, 0.2538, 0.7301, 0.2538, 0.7301, 0.2538, 0.7301, 0.2538, 0.73, 0.2538, 0.73, 0.2538, 0.73, 0.2538, 0.73, 0.2538, 0.73, 0.2538, 0.73, 0.2538, 0.73, 0.2538, 0.73, 0.2538, 0.73, 0.2538, 0.73, 0.2538, 0.73, 0.2538, 0.73, 0.2538, 0.73, 0.2538, 0.73, 0.2538, 0.73, 0.2538, 0.73, 0.2538, 0.73, 0.2538, 0.73, 0.2538, 0.73, 0.2538, 0.73, 0.2538, 0.73, 0.2538, 0.73, 0.2538, 0.73, 0.2538, 0.73, 0.2538, 0.73, 0.2538, 0.73, 0.2538, 0.73, 0.2538, 0.73, 0.254, 0.7303, 0.254, 0.7302, 0.254, 0.7302, 0.254, 0.7302, 0.2538, 0.73, 0.2538, 0.73, 0.2538, 0.73, 0.2538, 0.73, 0.2539, 0.7302, 0.2539, 0.7302, 0.254, 0.7302, 0.254, 0.7303, 0.2539, 0.7302, 0.2539, 0.7302, 0.254, 0.7303, 0.254, 0.7303, 0.2538, 0.73, 0.2538, 0.73, 0.2538, 0.73, 0.2538, 0.73, 0.2538, 0.73, 0.2538, 0.73, 0.2538, 0.73, 0.2538, 0.73, 0.2538, 0.73, 0.2538, 0.73, 0.2538, 0.73, 0.2538, 0.73, 0.2538, 0.73, 0.2538, 0.73, 0.2538, 0.73, 0.2538, 0.73, 0.2538, 0.73, 0.2538, 0.73, 0.2538, 0.73, 0.2538, 0.73, 0.2538, 0.73, 0.2538, 0.73, 0.2538, 0.73, 0.2538, 0.73, 0.2538, 0.73, 0.2538, 0.73, 0.2538, 0.73, 0.2538, 0.73, 0.2538, 0.7301, 0.2538, 0.7301, 0.2538, 0.7301, 0.2538, 0.7301, 0.2538, 0.73, 0.2538, 0.73, 0.2538, 0.73, 0.2538, 0.73, 0.2539, 0.7302, 0.2539, 0.7302, 0.2539, 0.7302, 0.2539, 0.7302, 0.2538, 0.73, 0.2538, 0.73, 0.2538, 0.73, 0.2538, 0.73, 0.2538, 0.73, 0.2538, 0.73, 0.2538, 0.73, 0.2538, 0.73, 0.2538, 0.73, 0.2538, 0.73, 0.2538, 0.73, 0.2538, 0.73, 0.2538, 0.73, 0.2538, 0.73, 0.2538, 0.73, 0.2538, 0.73, 0.2539, 0.7302, 0.2539, 0.7302, 0.254, 0.7302, 0.254, 0.7302, 0.2538, 0.73, 0.2538, 0.73, 0.2538, 0.73, 0.2538, 0.73, 0.2538, 0.73, 0.2538, 0.73, 0.2538, 0.73, 0.2538, 0.73, 0.2538, 0.73, 0.2538, 0.73, 0.2538, 0.73, 0.2538, 0.73, 0.2538, 0.73, 0.2538, 0.73, 0.2538, 0.73, 0.2538, 0.73, 0.2538, 0.73, 0.2538, 0.73, 0.2538, 0.73, 0.2538, 0.73, 0.2538, 0.73, 0.2538, 0.73, 0.2538, 0.73, 0.2538, 0.73, 0.2538, 0.7301, 0.2538, 0.7301, 0.2538, 0.7301, 0.2538, 0.7301, 0.2538, 0.73, 0.2538, 0.73, 0.2538, 0.73, 0.2538, 0.73, 0.2538, 0.73, 0.2538, 0.73, 0.2538, 0.73, 0.2538, 0.73, 0.2538, 0.7301, 0.2538, 0.7301, 0.2538, 0.7301, 0.2538, 0.7301, 0.2538, 0.73, 0.2538, 0.73, 0.2538, 0.73, 0.2538, 0.73, 0.2538, 0.73, 0.2538, 0.73, 0.2538, 0.73, 0.2538, 0.73, 0.2538, 0.73, 0.2538, 0.73, 0.2538, 0.73, 0.2538, 0.73, 0.2538, 0.73, 0.2538, 0.73, 0.2538, 0.73, 0.2538, 0.73, 0.2538, 0.73, 0.2538, 0.73, 0.2538, 0.73, 0.2538, 0.73, 0.2538, 0.73, 0.2538, 0.73, 0.2538, 0.73, 0.2538, 0.73, 0.2538, 0.7301, 0.2538, 0.7301, 0.2538, 0.7301, 0.2538, 0.7301, 0.2538, 0.73, 0.2538, 0.73, 0.2538, 0.73, 0.2538, 0.73, 0.2538, 0.73, 0.2538, 0.73, 0.2538, 0.73, 0.2538, 0.73, 0.2538, 0.73, 0.2538, 0.73, 0.2538, 0.73, 0.2538, 0.73, 0.2539, 0.7302, 0.2539, 0.7302, 0.2539, 0.7302, 0.2539, 0.7302, 0.2538, 0.73, 0.2538, 0.7301, 0.2538, 0.7301, 0.2538, 0.73, 0.2539, 0.7302, 0.2539, 0.7302, 0.2539, 0.7302, 0.2539, 0.7302, 0.2538, 0.73, 0.2538, 0.73, 0.2538, 0.73, 0.2538, 0.73, 0.2657, 0.2534, 0.2657, 0.2534, 0.2657, 0.2534, 0.2657, 0.2534, 0.4179, 0.5855, 0.4179, 0.5855, 0.4179, 0.5855, 0.4179, 0.5855, 0.2538, 0.73, 0.2538, 0.73, 0.2538, 0.73, 0.2538, 0.73, 0.2538, 0.73, 0.2538, 0.73, 0.2538, 0.73, 0.2538, 0.73, 0.2657, 0.2534, 0.2657, 0.2534, 0.2657, 0.2534, 0.2657, 0.2534, 0.2657, 0.2534, 0.2657, 0.2534, 0.2657, 0.2534, 0.2657, 0.2534, 0.254, 0.73, 0.254, 0.73, 0.254, 0.73, 0.254, 0.73, 0.2657, 0.2534, 0.2657, 0.2534, 0.2657, 0.2534, 0.2657, 0.2534, 0.2657, 0.2534, 0.2657, 0.2534, 0.2657, 0.2534, 0.2657, 0.2534, 0.2658, 0.2534, 0.2658, 0.2534, 0.2658, 0.2534, 0.2658, 0.2534, 0.2658, 0.2534, 0.2658, 0.2534, 0.2657, 0.2534, 0.2657, 0.2534, 0.2657, 0.2534, 0.2657, 0.2534, 0.2657, 0.2534, 0.2657, 0.2534, 0.2657, 0.2534, 0.2658, 0.2534, 0.2658, 0.2534, 0.2657, 0.2534, 0.2658, 0.2534, 0.2657, 0.2534, 0.2657, 0.2534, 0.2658, 0.2534, 0.2657, 0.2534, 0.2658, 0.2534, 0.2658, 0.2534, 0.2657, 0.2534, 0.254, 0.73, 0.254, 0.73, 0.254, 0.73, 0.254, 0.73, 0.2657, 0.2534, 0.2657, 0.2534, 0.2657, 0.2534, 0.2657, 0.2534, 0.2658, 0.2534, 0.2658, 0.2534, 0.2658, 0.2534, 0.2658, 0.2534, 0.2658, 0.2534, 0.2657, 0.2534, 0.2657, 0.2534, 0.2658, 0.2534, 0.2657, 0.2534, 0.2657, 0.2534, 0.2657, 0.2534, 0.2658, 0.2534, 0.2657, 0.2534, 0.2657, 0.2534, 0.2657, 0.2534, 0.2657, 0.2534, 0.2657, 0.2534, 0.2658, 0.2534, 0.2657, 0.2534, 0.2657, 0.2534, 0.2657, 0.2534, 0.2657, 0.2534, 0.2657, 0.2534, 0.2657, 0.2534, 0.2538, 0.73, 0.2538, 0.73, 0.2538, 0.73, 0.2538, 0.73, 0.2538, 0.73, 0.2538, 0.73, 0.2538, 0.73, 0.2538, 0.73, 0.2538, 0.73, 0.2538, 0.73, 0.2538, 0.73, 0.2538, 0.73, 0.2538, 0.73, 0.2538, 0.73, 0.2538, 0.73, 0.2538, 0.73, 0.2538, 0.73, 0.2538, 0.73, 0.2538, 0.73, 0.2538, 0.73, 0.2538, 0.73, 0.2538, 0.73, 0.2538, 0.73, 0.2538, 0.73, 0.2538, 0.73, 0.2538, 0.73, 0.2538, 0.73, 0.2538, 0.73, 0.2538, 0.73, 0.2538, 0.73, 0.2538, 0.73, 0.2538, 0.73, 0.2538, 0.73, 0.2538, 0.73, 0.2538, 0.73, 0.2538, 0.73, 0.746, 0.2457, 0.746, 0.2456, 0.746, 0.2456, 0.746, 0.2457, 0.2538, 0.73, 0.2538, 0.73, 0.2538, 0.73, 0.2538, 0.73, 0.2538, 0.73, 0.2538, 0.73, 0.2538, 0.73, 0.2538, 0.73, 0.746, 0.2457, 0.746, 0.2457, 0.746, 0.2457, 0.746, 0.2457, 0.2538, 0.73, 0.2538, 0.73, 0.2538, 0.73, 0.2538, 0.73, 0.2538, 0.73, 0.2538, 0.73, 0.2538, 0.73, 0.2538, 0.73, 0.2538, 0.73, 0.2538, 0.73, 0.2538, 0.73, 0.2538, 0.73, 0.2538, 0.73, 0.2538, 0.73, 0.2538, 0.73, 0.2538, 0.73, 0.2538, 0.7301, 0.2538, 0.7301, 0.2538, 0.7301, 0.2538, 0.7301, 0.2538, 0.73, 0.2538, 0.73, 0.2538, 0.73, 0.2538, 0.73, 0.2538, 0.73, 0.2538, 0.73, 0.2538, 0.73, 0.2538, 0.73, 0.2538, 0.73, 0.2538, 0.73, 0.2538, 0.73, 0.2538, 0.73, 0.2538, 0.73, 0.2538, 0.73, 0.2538, 0.73, 0.2538, 0.73, 0.2538, 0.73, 0.2538, 0.73, 0.2538, 0.73, 0.2538, 0.73, 0.2538, 0.73, 0.2538, 0.73, 0.2538, 0.73, 0.2538, 0.73, 0.2538, 0.73, 0.2538, 0.73, 0.2538, 0.73, 0.2538, 0.73, 0.2538, 0.73, 0.2538, 0.73, 0.2538, 0.73, 0.2538, 0.73, 0.2538, 0.73, 0.2538, 0.73, 0.2538, 0.73, 0.2538, 0.73, 0.2538, 0.73, 0.2538, 0.73, 0.2538, 0.73, 0.2538, 0.73, 0.2538, 0.73, 0.2538, 0.73, 0.2538, 0.73, 0.2538, 0.73, 0.2538, 0.73, 0.2538, 0.73, 0.2538, 0.73, 0.2538, 0.73, 0.2538, 0.73, 0.2538, 0.73, 0.2538, 0.73, 0.2538, 0.73, 0.2538, 0.73, 0.2538, 0.73, 0.2538, 0.73, 0.2538, 0.73, 0.2538, 0.73, 0.2538, 0.73, 0.2538, 0.73, 0.2538, 0.73, 0.2538, 0.73, 0.2538, 0.73, 0.2538, 0.73, 0.2538, 0.73, 0.2538, 0.73, 0.2538, 0.73, 0.2538, 0.73, 0.2538, 0.73, 0.2538, 0.73, 0.2538, 0.73, 0.2538, 0.73, 0.2538, 0.73, 0.2538, 0.73, 0.2538, 0.73, 0.2538, 0.73, 0.2538, 0.73, 0.2538, 0.73, 0.2538, 0.73, 0.2538, 0.73, 0.2538, 0.73, 0.2538, 0.73, 0.2538, 0.73, 0.2538, 0.73, 0.2538, 0.73, 0.2538, 0.73, 0.2538, 0.73, 0.2538, 0.73, 0.2538, 0.73, 0.2538, 0.73, 0.2538, 0.73, 0.2538, 0.73, 0.2538, 0.73, 0.2538, 0.73, 0.2538, 0.73, 0.2538, 0.73, 0.2538, 0.73, 0.2538, 0.73, 0.2538, 0.7301, 0.2538, 0.7301, 0.2538, 0.73, 0.2538, 0.73, 0.2538, 0.73, 0.2538, 0.73, 0.2538, 0.73, 0.2538, 0.73, 0.2537, 0.73, 0.2538, 0.73, 0.2538, 0.73, 0.2538, 0.73, 0.2538, 0.73, 0.2538, 0.73, 0.2538, 0.73, 0.2538, 0.73, 0.2538, 0.73, 0.2538, 0.73, 0.2538, 0.73, 0.2538, 0.73, 0.2538, 0.73, 0.2538, 0.73, 0.2538, 0.73, 0.2538, 0.7301, 0.2538, 0.7301, 0.2538, 0.7301, 0.2538, 0.7301, 0.2538, 0.73, 0.2538, 0.73, 0.2538, 0.73, 0.2538, 0.73, 0.2538, 0.73, 0.2538, 0.73, 0.2538, 0.73, 0.2538, 0.73, 0.746, 0.2456, 0.746, 0.2456, 0.746, 0.2456, 0.746, 0.2456, 0.2538, 0.73, 0.2538, 0.73, 0.2538, 0.73, 0.2538, 0.73, 0.2538, 0.73, 0.2538, 0.73, 0.2538, 0.73, 0.2538, 0.73, 0.2538, 0.73, 0.2538, 0.73, 0.2538, 0.73, 0.2538, 0.73, 0.2538, 0.73, 0.2538, 0.73, 0.2538, 0.73, 0.2538, 0.73, 0.2538, 0.73, 0.2538, 0.73, 0.2538, 0.73, 0.2538, 0.73, 0.2538, 0.73, 0.2538, 0.73, 0.2538, 0.73, 0.2538, 0.73, 0.2538, 0.73, 0.2538, 0.73, 0.2538, 0.73, 0.2538, 0.73, 0.2538, 0.73, 0.2538, 0.73, 0.2538, 0.73, 0.2538, 0.73, 0.2538, 0.73, 0.2538, 0.73, 0.2538, 0.73, 0.2538, 0.73, 0.2538, 0.73, 0.2538, 0.73, 0.2538, 0.73, 0.2538, 0.73, 0.2538, 0.73, 0.2538, 0.73, 0.2538, 0.73, 0.2538, 0.73, 0.2538, 0.73, 0.2538, 0.73, 0.2538, 0.73, 0.2538, 0.73, 0.2538, 0.73, 0.2538, 0.73, 0.2538, 0.73, 0.2538, 0.73, 0.2538, 0.73, 0.2538, 0.73, 0.2538, 0.73, 0.2538, 0.73, 0.746, 0.2457, 0.746, 0.2456, 0.746, 0.2456, 0.746, 0.2457, 0.2538, 0.7301, 0.2538, 0.7301, 0.2538, 0.7301, 0.2538, 0.7301, 0.2538, 0.73, 0.2538, 0.73, 0.2538, 0.73, 0.2538, 0.73, 0.746, 0.2457, 0.746, 0.2456, 0.746, 0.2456, 0.746, 0.2457, 0.2538, 0.73, 0.2538, 0.73, 0.2538, 0.73, 0.2538, 0.73, 0.746, 0.2457, 0.746, 0.2457, 0.746, 0.2457, 0.746, 0.2457, 0.2538, 0.73, 0.2538, 0.73, 0.2538, 0.73, 0.2538, 0.73, 0.4179, 0.5855, 0.4179, 0.5855, 0.4179, 0.5855, 0.4179, 0.5855, 0.2538, 0.73, 0.2538, 0.73, 0.2538, 0.73, 0.2538, 0.73, 0.2538, 0.73, 0.2538, 0.73, 0.2538, 0.73, 0.2538, 0.73, 0.2538, 0.73, 0.2538, 0.73, 0.2538, 0.73, 0.2538, 0.73, 0.2538, 0.7301, 0.2538, 0.73, 0.2538, 0.73, 0.2538, 0.7301, 0.2538, 0.73, 0.2538, 0.73, 0.2538, 0.73, 0.2538, 0.73, 0.2538, 0.7301, 0.2538, 0.73, 0.2538, 0.73, 0.2538, 0.7301, 0.2538, 0.7301, 0.2538, 0.73, 0.2538, 0.73, 0.2538, 0.7301, 0.2538, 0.73, 0.2538, 0.73, 0.2538, 0.73, 0.2538, 0.73, 0.2538, 0.7301, 0.2538, 0.73, 0.2538, 0.73, 0.2538, 0.7301, 0.2538, 0.73, 0.2538, 0.73, 0.2538, 0.73, 0.2538, 0.73, 0.2538, 0.73, 0.2538, 0.73, 0.2538, 0.73, 0.2538, 0.73, 0.2538, 0.73, 0.2538, 0.73, 0.2538, 0.73, 0.2538, 0.73, 0.2538, 0.7301, 0.2538, 0.73, 0.2538, 0.73, 0.2538, 0.7301, 0.2538, 0.73, 0.2538, 0.73, 0.2538, 0.73, 0.2538, 0.73, 0.2538, 0.73, 0.2538, 0.73, 0.2538, 0.73, 0.2538, 0.73, 0.2538, 0.73, 0.2538, 0.73, 0.2538, 0.73, 0.2538, 0.73, 0.2538, 0.7301, 0.2538, 0.73, 0.2538, 0.73, 0.2538, 0.7301, 0.2538, 0.73, 0.2538, 0.73, 0.2538, 0.73, 0.2538, 0.73, 0.2538, 0.73, 0.2538, 0.73, 0.2538, 0.73, 0.2538, 0.73, 0.2538, 0.73, 0.2538, 0.73, 0.2538, 0.73, 0.2538, 0.73, 0.2538, 0.73, 0.2538, 0.73, 0.2538, 0.73, 0.2538, 0.73, 0.2538, 0.7301, 0.2538, 0.7301, 0.2538, 0.73, 0.2538, 0.73, 0.746, 0.2457, 0.746, 0.2457, 0.746, 0.2457, 0.746, 0.2457, 0.2538, 0.73, 0.2538, 0.73, 0.2538, 0.73, 0.2538, 0.73, 0.746, 0.2457, 0.746, 0.2457, 0.746, 0.2457, 0.746, 0.2457, 0.2538, 0.7301, 0.2538, 0.7301, 0.2538, 0.7301, 0.2538, 0.7301, 0.2538, 0.73, 0.2538, 0.73, 0.2538, 0.73, 0.2538, 0.73, 0.746, 0.2457, 0.746, 0.2457, 0.746, 0.2457, 0.746, 0.2457, 0.746, 0.2457, 0.746, 0.2457, 0.746, 0.2456, 0.746, 0.2457, 0.2538, 0.73, 0.2538, 0.73, 0.2538, 0.73, 0.2538, 0.73, 0.746, 0.2457, 0.746, 0.2457, 0.746, 0.2457, 0.746, 0.2457, 0.2538, 0.7301, 0.2538, 0.7301, 0.2538, 0.7301, 0.2538, 0.7301, 0.2538, 0.7301, 0.2538, 0.7301, 0.2538, 0.7301, 0.2538, 0.7301, 0.746, 0.2457, 0.746, 0.2456, 0.746, 0.2456, 0.746, 0.2457, 0.2538, 0.73, 0.2538, 0.73, 0.2538, 0.73, 0.2538, 0.73, 0.2538, 0.73, 0.2538, 0.73, 0.2538, 0.73, 0.2538, 0.73, 0.2538, 0.73, 0.2538, 0.73, 0.2538, 0.73, 0.2538, 0.73, 0.2499, 0.7261, 0.2499, 0.7261, 0.2499, 0.7261, 0.2499, 0.7261, 0.2499, 0.7261, 0.2499, 0.7261, 0.2499, 0.7261, 0.2499, 0.7261, 0.2499, 0.7261, 0.2499, 0.7261, 0.2499, 0.7261, 0.2499, 0.7261, 0.2499, 0.7261, 0.2499, 0.7261, 0.2499, 0.7261, 0.2499, 0.7261])
me_cube.materials.append(mat_material)
me_cube.use_remesh_preserve_volume = False
me_cube.use_remesh_preserve_attributes = False
me_cube.use_mirror_vertex_groups = False
me_cube.update()

# ---- objects
ob_candy = bpy.data.objects.new('Candy', me_cube)

# ---- transforms, parenting, visibility, modifiers, constraints
ob_candy.location = (0.0, 0.0, 0.0)
ob_candy.lock_rotations_4d = False
ob_candy.empty_display_type = 'ARROWS'
ob_candy.lineart.crease_threshold = 0.0

# ---- collection membership
col_collection_1.objects.link(ob_candy)

# ---- scene / render settings (as saved in the file)
scene.frame_start = 1; scene.frame_end = 250; scene.frame_set(1)
scene.render.engine = 'BLENDER_EEVEE_NEXT'
scene.render.resolution_percentage = 50
scene.render.dither_intensity = 0.0
scene.cycles.use_denoising = False
scene.cycles.samples = 128
scene.cycles.sampling_pattern = 'TABULATED_SOBOL'
scene.cycles.light_sampling_threshold = 0.0
scene.cycles.use_adaptive_sampling = False
scene.cycles.use_light_tree = False
scene.cycles.blur_glossy = 0.0
scene.cycles.sample_clamp_indirect = 0.0
scene.view_settings.view_transform = 'Standard'
bpy.context.view_layer.update()

# ---- added for rendering (the .blend has no active camera and no usable light): camera, sun
cam_auto = bpy.data.cameras.new('AutoCamera')
cam_auto.lens = 50.0
cam_auto.sensor_width = 36.0
cam_auto.clip_end = 1000.0
ob_auto_camera = bpy.data.objects.new('AutoCamera', cam_auto)
scene.collection.objects.link(ob_auto_camera)
ob_auto_camera.location = (22.6745, -27.2094, 20.1471)
ob_auto_camera.rotation_euler = (1.09748, -7.21219e-08, 0.694738)
scene.camera = ob_auto_camera
light_auto_sun = bpy.data.lights.new('AutoSun', 'SUN')
light_auto_sun.energy = 3.0
light_auto_sun.angle = 0.0523599
ob_auto_sun = bpy.data.objects.new('AutoSun', light_auto_sun)
scene.collection.objects.link(ob_auto_sun)
ob_auto_sun.rotation_euler = (0.872665, 0.174533, 0.523599)
bpy.context.view_layer.update()
